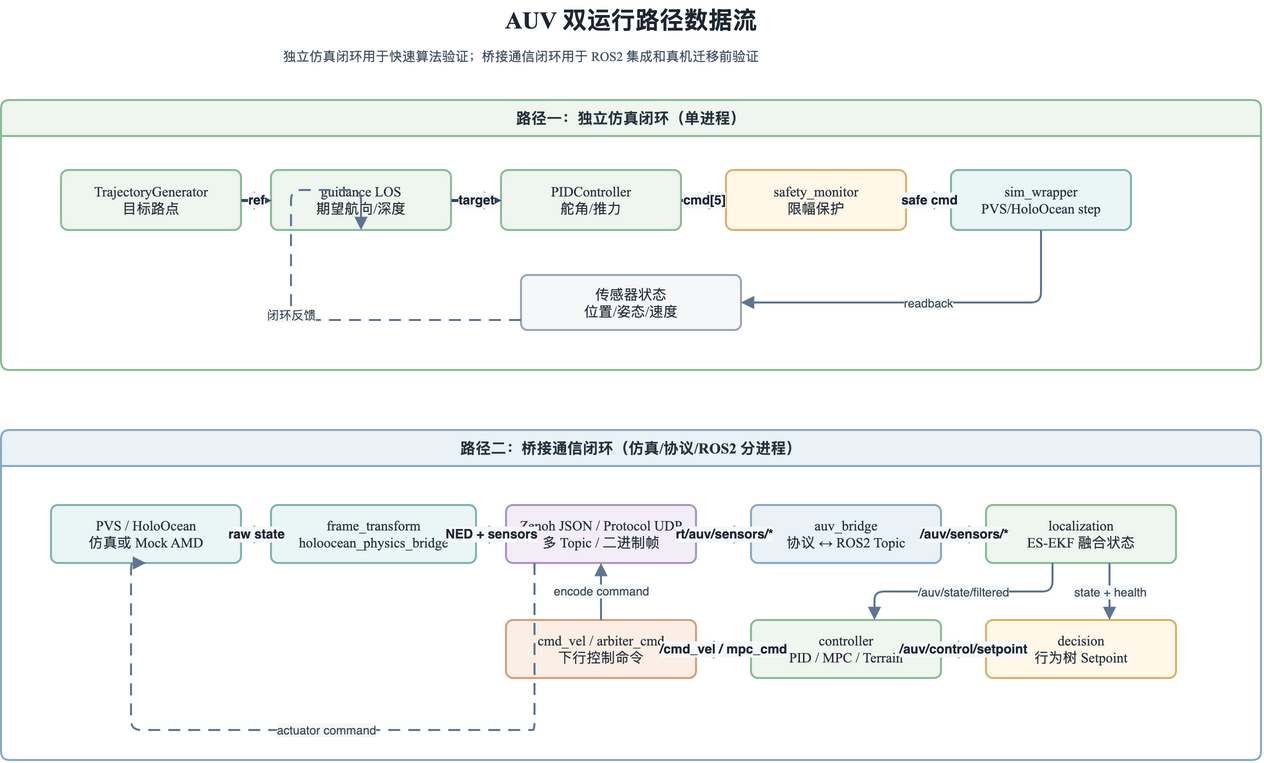

The diagram above was exported from draw.io. Its source (the exported page's mxGraphModel, read from the mxfile embedded in the PNG):
<mxGraphModel dx="1200" dy="820" grid="1" gridSize="10" guides="1" tooltips="1" connect="1" arrows="1" fold="1" page="1" pageScale="1" pageWidth="1440" pageHeight="940" math="0" shadow="0">
  <root>
    <mxCell id="0" />
    <mxCell id="1" parent="0" />
    <mxCell id="t1" value="AUV 双运行路径数据流" style="text;html=1;strokeColor=none;fillColor=none;align=center;verticalAlign=middle;whiteSpace=wrap;rounded=0;fontFamily=Noto Serif CJK SC,Times New Roman;fontSize=24;fontStyle=1;fontColor=#1E2732;" vertex="1" parent="1">
      <mxGeometry x="360" y="20" width="680" height="40" as="geometry" />
    </mxCell>
    <mxCell id="s1" value="独立仿真闭环用于快速算法验证；桥接通信闭环用于 ROS2 集成和真机迁移前验证" style="text;html=1;strokeColor=none;fillColor=none;align=left;verticalAlign=top;whiteSpace=wrap;rounded=0;fontFamily=Noto Serif CJK SC,Times New Roman;fontSize=13;fontColor=#43525F;" vertex="1" parent="1">
      <mxGeometry x="350" y="62" width="720" height="34" as="geometry" />
    </mxCell>
    <mxCell id="standalone" value="路径一：独立仿真闭环（单进程）" style="swimlane;whiteSpace=wrap;html=1;startSize=36;rounded=1;arcSize=8;fillColor=#EEF6EF;strokeColor=#8DBA98;strokeWidth=2;collapsible=0;childLayout=none;fontFamily=Noto Serif CJK SC,Times New Roman;fontSize=14;fontColor=#26323D;fontStyle=1;fontSize=15;" vertex="1" parent="1">
      <mxGeometry x="70" y="120" width="1260" height="270" as="geometry" />
    </mxCell>
    <mxCell id="bridged" value="路径二：桥接通信闭环（仿真/协议/ROS2 分进程）" style="swimlane;whiteSpace=wrap;html=1;startSize=36;rounded=1;arcSize=8;fillColor=#EAF2F8;strokeColor=#8AA9C4;strokeWidth=2;collapsible=0;childLayout=none;fontFamily=Noto Serif CJK SC,Times New Roman;fontSize=14;fontColor=#26323D;fontStyle=1;fontSize=15;" vertex="1" parent="1">
      <mxGeometry x="70" y="450" width="1260" height="330" as="geometry" />
    </mxCell>
    <mxCell id="st1" value="TrajectoryGenerator&#10;目标路点" style="rounded=1;whiteSpace=wrap;html=1;arcSize=12;fillColor=#EEF6EF;strokeColor=#8DBA98;strokeWidth=2;spacing=8;shadow=0;fontFamily=Noto Serif CJK SC,Times New Roman;fontSize=14;fontColor=#26323D;" vertex="1" parent="standalone">
      <mxGeometry x="60" y="70" width="180" height="60" as="geometry" />
    </mxCell>
    <mxCell id="st2" value="guidance LOS&#10;期望航向/深度" style="rounded=1;whiteSpace=wrap;html=1;arcSize=12;fillColor=#EEF6EF;strokeColor=#8DBA98;strokeWidth=2;spacing=8;shadow=0;fontFamily=Noto Serif CJK SC,Times New Roman;fontSize=14;fontColor=#26323D;" vertex="1" parent="standalone">
      <mxGeometry x="270" y="70" width="180" height="60" as="geometry" />
    </mxCell>
    <mxCell id="st3" value="PIDController&#10;舵角/推力" style="rounded=1;whiteSpace=wrap;html=1;arcSize=12;fillColor=#EEF6EF;strokeColor=#8DBA98;strokeWidth=2;spacing=8;shadow=0;fontFamily=Noto Serif CJK SC,Times New Roman;fontSize=14;fontColor=#26323D;" vertex="1" parent="standalone">
      <mxGeometry x="500" y="70" width="180" height="60" as="geometry" />
    </mxCell>
    <mxCell id="st4" value="safety_monitor&#10;限幅保护" style="rounded=1;whiteSpace=wrap;html=1;arcSize=12;fillColor=#FFF7E8;strokeColor=#D8B46A;strokeWidth=2;spacing=8;shadow=0;fontFamily=Noto Serif CJK SC,Times New Roman;fontSize=14;fontColor=#26323D;" vertex="1" parent="standalone">
      <mxGeometry x="725" y="70" width="180" height="60" as="geometry" />
    </mxCell>
    <mxCell id="st5" value="sim_wrapper&#10;PVS/HoloOcean step" style="rounded=1;whiteSpace=wrap;html=1;arcSize=12;fillColor=#EAF6F5;strokeColor=#80B4AF;strokeWidth=2;spacing=8;shadow=0;fontFamily=Noto Serif CJK SC,Times New Roman;fontSize=14;fontColor=#26323D;" vertex="1" parent="standalone">
      <mxGeometry x="950" y="70" width="180" height="60" as="geometry" />
    </mxCell>
    <mxCell id="st6" value="传感器状态&#10;位置/姿态/速度" style="rounded=1;whiteSpace=wrap;html=1;arcSize=12;fillColor=#F6F7F8;strokeColor=#9AA7B2;strokeWidth=2;spacing=8;shadow=0;fontFamily=Noto Serif CJK SC,Times New Roman;fontSize=14;fontColor=#26323D;" vertex="1" parent="standalone">
      <mxGeometry x="520" y="175" width="220" height="55" as="geometry" />
    </mxCell>
    <mxCell id="br1" value="PVS / HoloOcean&#10;仿真或 Mock AMD" style="rounded=1;whiteSpace=wrap;html=1;arcSize=12;fillColor=#EAF6F5;strokeColor=#80B4AF;strokeWidth=2;spacing=8;shadow=0;fontFamily=Noto Serif CJK SC,Times New Roman;fontSize=14;fontColor=#26323D;" vertex="1" parent="bridged">
      <mxGeometry x="50" y="75" width="190" height="58" as="geometry" />
    </mxCell>
    <mxCell id="br2" value="frame_transform&#10;holoocean_physics_bridge" style="rounded=1;whiteSpace=wrap;html=1;arcSize=12;fillColor=#EAF6F5;strokeColor=#80B4AF;strokeWidth=2;spacing=8;shadow=0;fontFamily=Noto Serif CJK SC,Times New Roman;fontSize=14;fontColor=#26323D;" vertex="1" parent="bridged">
      <mxGeometry x="270" y="75" width="205" height="58" as="geometry" />
    </mxCell>
    <mxCell id="br3" value="Zenoh JSON / Protocol UDP&#10;多 Topic / 二进制帧" style="rounded=1;whiteSpace=wrap;html=1;arcSize=12;fillColor=#F2EDF7;strokeColor=#A996C0;strokeWidth=2;spacing=8;shadow=0;fontFamily=Noto Serif CJK SC,Times New Roman;fontSize=14;fontColor=#26323D;" vertex="1" parent="bridged">
      <mxGeometry x="505" y="75" width="190" height="58" as="geometry" />
    </mxCell>
    <mxCell id="br4" value="auv_bridge&#10;协议 ↔ ROS2 Topic" style="rounded=1;whiteSpace=wrap;html=1;arcSize=12;fillColor=#EAF2F8;strokeColor=#8AA9C4;strokeWidth=2;spacing=8;shadow=0;fontFamily=Noto Serif CJK SC,Times New Roman;fontSize=14;fontColor=#26323D;" vertex="1" parent="bridged">
      <mxGeometry x="750" y="75" width="190" height="58" as="geometry" />
    </mxCell>
    <mxCell id="br5" value="localization&#10;ES-EKF 融合状态" style="rounded=1;whiteSpace=wrap;html=1;arcSize=12;fillColor=#EEF6EF;strokeColor=#8DBA98;strokeWidth=2;spacing=8;shadow=0;fontFamily=Noto Serif CJK SC,Times New Roman;fontSize=14;fontColor=#26323D;" vertex="1" parent="bridged">
      <mxGeometry x="985" y="75" width="190" height="58" as="geometry" />
    </mxCell>
    <mxCell id="br6" value="decision&#10;行为树 Setpoint" style="rounded=1;whiteSpace=wrap;html=1;arcSize=12;fillColor=#FFF7E8;strokeColor=#D8B46A;strokeWidth=2;spacing=8;shadow=0;fontFamily=Noto Serif CJK SC,Times New Roman;fontSize=14;fontColor=#26323D;" vertex="1" parent="bridged">
      <mxGeometry x="985" y="190" width="190" height="58" as="geometry" />
    </mxCell>
    <mxCell id="br7" value="controller&#10;PID / MPC / Terrain" style="rounded=1;whiteSpace=wrap;html=1;arcSize=12;fillColor=#EEF6EF;strokeColor=#8DBA98;strokeWidth=2;spacing=8;shadow=0;fontFamily=Noto Serif CJK SC,Times New Roman;fontSize=14;fontColor=#26323D;" vertex="1" parent="bridged">
      <mxGeometry x="750" y="190" width="190" height="58" as="geometry" />
    </mxCell>
    <mxCell id="br8" value="cmd_vel / arbiter_cmd&#10;下行控制命令" style="rounded=1;whiteSpace=wrap;html=1;arcSize=12;fillColor=#FBEFE5;strokeColor=#D4A17B;strokeWidth=2;spacing=8;shadow=0;fontFamily=Noto Serif CJK SC,Times New Roman;fontSize=14;fontColor=#26323D;" vertex="1" parent="bridged">
      <mxGeometry x="505" y="190" width="190" height="58" as="geometry" />
    </mxCell>
    <mxCell id="se1" value="ref" style="edgeStyle=orthogonalEdgeStyle;rounded=1;orthogonalLoop=1;jettySize=auto;html=1;strokeColor=#2F4A63;fontColor=#1E2732;fontSize=13;fontStyle=1;strokeWidth=3;labelBackgroundColor=#F6F7F8;labelBorderColor=none;endArrow=block;endFill=1;endSize=10;exitX=1;entryX=0;" edge="1" parent="1" source="st1" target="st2">
      <mxGeometry relative="1" as="geometry" />
    </mxCell>
    <mxCell id="se2" value="target" style="edgeStyle=orthogonalEdgeStyle;rounded=1;orthogonalLoop=1;jettySize=auto;html=1;strokeColor=#2F4A63;fontColor=#1E2732;fontSize=13;fontStyle=1;strokeWidth=3;labelBackgroundColor=#F6F7F8;labelBorderColor=none;endArrow=block;endFill=1;endSize=10;exitX=1;entryX=0;" edge="1" parent="1" source="st2" target="st3">
      <mxGeometry relative="1" as="geometry" />
    </mxCell>
    <mxCell id="se3" value="cmd[5]" style="edgeStyle=orthogonalEdgeStyle;rounded=1;orthogonalLoop=1;jettySize=auto;html=1;strokeColor=#2F4A63;fontColor=#1E2732;fontSize=13;fontStyle=1;strokeWidth=3;labelBackgroundColor=#F6F7F8;labelBorderColor=none;endArrow=block;endFill=1;endSize=10;exitX=1;entryX=0;" edge="1" parent="1" source="st3" target="st4">
      <mxGeometry relative="1" as="geometry" />
    </mxCell>
    <mxCell id="se4" value="safe cmd" style="edgeStyle=orthogonalEdgeStyle;rounded=1;orthogonalLoop=1;jettySize=auto;html=1;strokeColor=#2F4A63;fontColor=#1E2732;fontSize=13;fontStyle=1;strokeWidth=3;labelBackgroundColor=#F6F7F8;labelBorderColor=none;endArrow=block;endFill=1;endSize=10;exitX=1;entryX=0;" edge="1" parent="1" source="st4" target="st5">
      <mxGeometry relative="1" as="geometry" />
    </mxCell>
    <mxCell id="se5" value="readback" style="edgeStyle=orthogonalEdgeStyle;rounded=1;orthogonalLoop=1;jettySize=auto;html=1;strokeColor=#5F7690;fontColor=#3B4A57;fontSize=12;strokeWidth=2;labelBackgroundColor=#F6F7F8;labelBorderColor=none;endArrow=block;endFill=1;endSize=8;exitX=0.5;exitY=1;entryX=1;entryY=0.5;" edge="1" parent="1" source="st5" target="st6">
      <mxGeometry relative="1" as="geometry" />
    </mxCell>
    <mxCell id="se6" value="闭环反馈" style="edgeStyle=orthogonalEdgeStyle;rounded=1;orthogonalLoop=1;jettySize=auto;html=1;strokeColor=#5F7690;fontColor=#3B4A57;fontSize=12;strokeWidth=2;labelBackgroundColor=#F6F7F8;labelBorderColor=none;endArrow=block;endFill=1;endSize=8;dashed=1;dashPattern=6 4;exitX=0;entryX=0.5;entryY=1;" edge="1" parent="1" source="st6" target="st2">
      <mxGeometry relative="1" as="geometry">
        <Array as="points">
          <mxPoint x="360" y="340" />
          <mxPoint x="360" y="210" />
        </Array>
      </mxGeometry>
    </mxCell>
    <mxCell id="be1" value="raw state" style="edgeStyle=orthogonalEdgeStyle;rounded=1;orthogonalLoop=1;jettySize=auto;html=1;strokeColor=#2F4A63;fontColor=#1E2732;fontSize=13;fontStyle=1;strokeWidth=3;labelBackgroundColor=#F6F7F8;labelBorderColor=none;endArrow=block;endFill=1;endSize=10;exitX=1;entryX=0;" edge="1" parent="1" source="br1" target="br2">
      <mxGeometry relative="1" as="geometry" />
    </mxCell>
    <mxCell id="be2" value="NED + sensors" style="edgeStyle=orthogonalEdgeStyle;rounded=1;orthogonalLoop=1;jettySize=auto;html=1;strokeColor=#2F4A63;fontColor=#1E2732;fontSize=13;fontStyle=1;strokeWidth=3;labelBackgroundColor=#F6F7F8;labelBorderColor=none;endArrow=block;endFill=1;endSize=10;exitX=1;entryX=0;" edge="1" parent="1" source="br2" target="br3">
      <mxGeometry relative="1" as="geometry" />
    </mxCell>
    <mxCell id="be3" value="rt/auv/sensors/*" style="edgeStyle=orthogonalEdgeStyle;rounded=1;orthogonalLoop=1;jettySize=auto;html=1;strokeColor=#2F4A63;fontColor=#1E2732;fontSize=13;fontStyle=1;strokeWidth=3;labelBackgroundColor=#F6F7F8;labelBorderColor=none;endArrow=block;endFill=1;endSize=10;exitX=1;entryX=0;" edge="1" parent="1" source="br3" target="br4">
      <mxGeometry relative="1" as="geometry" />
    </mxCell>
    <mxCell id="be4" value="/auv/sensors/*" style="edgeStyle=orthogonalEdgeStyle;rounded=1;orthogonalLoop=1;jettySize=auto;html=1;strokeColor=#2F4A63;fontColor=#1E2732;fontSize=13;fontStyle=1;strokeWidth=3;labelBackgroundColor=#F6F7F8;labelBorderColor=none;endArrow=block;endFill=1;endSize=10;exitX=1;entryX=0;" edge="1" parent="1" source="br4" target="br5">
      <mxGeometry relative="1" as="geometry" />
    </mxCell>
    <mxCell id="be5" value="state + health" style="edgeStyle=orthogonalEdgeStyle;rounded=1;orthogonalLoop=1;jettySize=auto;html=1;strokeColor=#5F7690;fontColor=#3B4A57;fontSize=12;strokeWidth=2;labelBackgroundColor=#F6F7F8;labelBorderColor=none;endArrow=block;endFill=1;endSize=8;exitX=0.65;exitY=1;entryX=0.65;entryY=0;" edge="1" parent="1" source="br5" target="br6">
      <mxGeometry relative="1" as="geometry" />
    </mxCell>
    <mxCell id="be6" value="/auv/control/setpoint" style="edgeStyle=orthogonalEdgeStyle;rounded=1;orthogonalLoop=1;jettySize=auto;html=1;strokeColor=#2F4A63;fontColor=#1E2732;fontSize=13;fontStyle=1;strokeWidth=3;labelBackgroundColor=#F6F7F8;labelBorderColor=none;endArrow=block;endFill=1;endSize=10;exitX=0;entryX=1;" edge="1" parent="1" source="br6" target="br7">
      <mxGeometry relative="1" as="geometry" />
    </mxCell>
    <mxCell id="be7" value="/auv/state/filtered" style="edgeStyle=orthogonalEdgeStyle;rounded=1;orthogonalLoop=1;jettySize=auto;html=1;strokeColor=#5F7690;fontColor=#3B4A57;fontSize=12;strokeWidth=2;labelBackgroundColor=#F6F7F8;labelBorderColor=none;endArrow=block;endFill=1;endSize=8;exitX=0.35;exitY=1;entryX=0.65;entryY=0;" edge="1" parent="1" source="br5" target="br7">
      <mxGeometry relative="1" as="geometry" />
    </mxCell>
    <mxCell id="be8" value="/cmd_vel / mpc_cmd" style="edgeStyle=orthogonalEdgeStyle;rounded=1;orthogonalLoop=1;jettySize=auto;html=1;strokeColor=#2F4A63;fontColor=#1E2732;fontSize=13;fontStyle=1;strokeWidth=3;labelBackgroundColor=#F6F7F8;labelBorderColor=none;endArrow=block;endFill=1;endSize=10;exitX=0;entryX=1;" edge="1" parent="1" source="br7" target="br8">
      <mxGeometry relative="1" as="geometry" />
    </mxCell>
    <mxCell id="be9" value="encode command" style="edgeStyle=orthogonalEdgeStyle;rounded=1;orthogonalLoop=1;jettySize=auto;html=1;strokeColor=#5F7690;fontColor=#3B4A57;fontSize=12;strokeWidth=2;labelBackgroundColor=#F6F7F8;labelBorderColor=none;endArrow=block;endFill=1;endSize=8;exitX=0.5;exitY=0;entryX=0.5;entryY=1;" edge="1" parent="1" source="br8" target="br3">
      <mxGeometry relative="1" as="geometry" />
    </mxCell>
    <mxCell id="be10" value="actuator command" style="edgeStyle=orthogonalEdgeStyle;rounded=1;orthogonalLoop=1;jettySize=auto;html=1;strokeColor=#5F7690;fontColor=#3B4A57;fontSize=12;strokeWidth=2;labelBackgroundColor=#F6F7F8;labelBorderColor=none;endArrow=block;endFill=1;endSize=8;dashed=1;dashPattern=6 4;exitX=0.15;exitY=1;entryX=0.5;entryY=1;" edge="1" parent="1" source="br3" target="br1">
      <mxGeometry relative="1" as="geometry">
        <Array as="points">
          <mxPoint x="600" y="750" />
          <mxPoint x="200" y="750" />
          <mxPoint x="200" y="555" />
        </Array>
      </mxGeometry>
    </mxCell>
  </root>
</mxGraphModel>